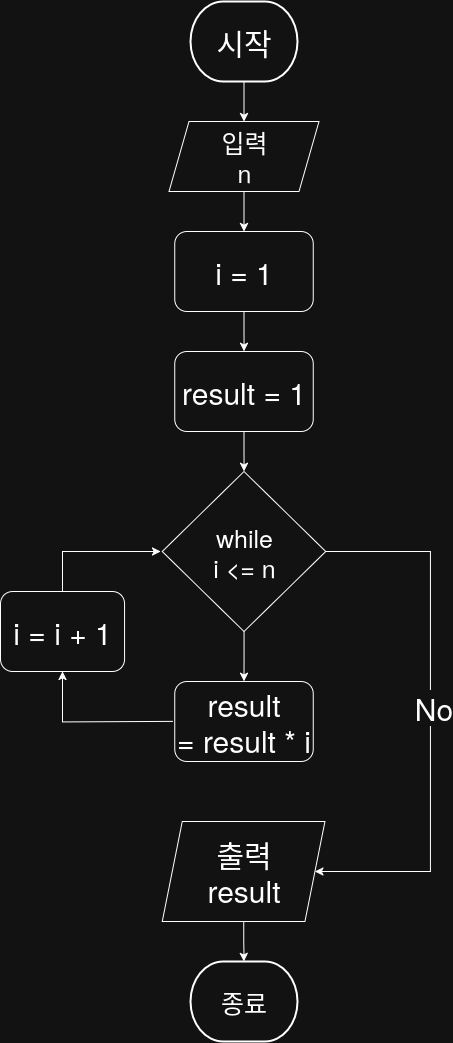

The diagram above was exported from draw.io. Its source (the exported page's mxGraphModel, read from the mxfile embedded in the PNG):
<mxGraphModel dx="2037" dy="3336" grid="1" gridSize="10" guides="1" tooltips="1" connect="1" arrows="1" fold="1" page="1" pageScale="1" pageWidth="850" pageHeight="1100" math="0" shadow="0">
  <root>
    <mxCell id="0" />
    <mxCell id="1" parent="0" />
    <mxCell id="Qj4_CISh_nkV7_HYuvNU-17" style="edgeStyle=orthogonalEdgeStyle;rounded=0;orthogonalLoop=1;jettySize=auto;html=1;" edge="1" parent="1" source="bXta3e60xJ1WIRZ8u2cL-1" target="Qj4_CISh_nkV7_HYuvNU-16">
      <mxGeometry relative="1" as="geometry" />
    </mxCell>
    <mxCell id="bXta3e60xJ1WIRZ8u2cL-1" value="시작" style="strokeWidth=2;html=1;shape=mxgraph.flowchart.terminator;whiteSpace=wrap;fontSize=30;" parent="1" vertex="1">
      <mxGeometry x="360" y="-1190" width="107" height="80" as="geometry" />
    </mxCell>
    <mxCell id="Qj4_CISh_nkV7_HYuvNU-34" style="edgeStyle=orthogonalEdgeStyle;rounded=0;orthogonalLoop=1;jettySize=auto;html=1;entryX=0.5;entryY=1;entryDx=0;entryDy=0;" edge="1" parent="1" target="Qj4_CISh_nkV7_HYuvNU-33">
      <mxGeometry relative="1" as="geometry">
        <mxPoint x="342.55999999999995" y="-469.99999999999955" as="sourcePoint" />
      </mxGeometry>
    </mxCell>
    <mxCell id="Qj4_CISh_nkV7_HYuvNU-21" style="edgeStyle=orthogonalEdgeStyle;rounded=0;orthogonalLoop=1;jettySize=auto;html=1;entryX=0.5;entryY=0;entryDx=0;entryDy=0;" edge="1" parent="1" source="Qj4_CISh_nkV7_HYuvNU-7" target="Qj4_CISh_nkV7_HYuvNU-42">
      <mxGeometry relative="1" as="geometry">
        <mxPoint x="414" y="-520" as="targetPoint" />
      </mxGeometry>
    </mxCell>
    <mxCell id="Qj4_CISh_nkV7_HYuvNU-7" value="&lt;div&gt;while&lt;/div&gt;&lt;div&gt;i &amp;lt;= n&lt;/div&gt;" style="rhombus;whiteSpace=wrap;html=1;fontSize=25;" vertex="1" parent="1">
      <mxGeometry x="331.75" y="-720" width="163.5" height="160" as="geometry" />
    </mxCell>
    <mxCell id="Qj4_CISh_nkV7_HYuvNU-27" style="edgeStyle=orthogonalEdgeStyle;rounded=0;orthogonalLoop=1;jettySize=auto;html=1;entryX=0.5;entryY=0;entryDx=0;entryDy=0;" edge="1" parent="1" source="Qj4_CISh_nkV7_HYuvNU-16" target="Qj4_CISh_nkV7_HYuvNU-26">
      <mxGeometry relative="1" as="geometry" />
    </mxCell>
    <mxCell id="Qj4_CISh_nkV7_HYuvNU-16" value="&lt;div&gt;입력&lt;/div&gt;&lt;div&gt;n&lt;/div&gt;" style="shape=parallelogram;perimeter=parallelogramPerimeter;whiteSpace=wrap;html=1;fixedSize=1;fontSize=25;" vertex="1" parent="1">
      <mxGeometry x="338.5" y="-1070" width="150" height="70" as="geometry" />
    </mxCell>
    <mxCell id="Qj4_CISh_nkV7_HYuvNU-38" style="edgeStyle=orthogonalEdgeStyle;rounded=0;orthogonalLoop=1;jettySize=auto;html=1;entryX=0.5;entryY=0;entryDx=0;entryDy=0;" edge="1" parent="1" source="Qj4_CISh_nkV7_HYuvNU-26" target="Qj4_CISh_nkV7_HYuvNU-37">
      <mxGeometry relative="1" as="geometry" />
    </mxCell>
    <mxCell id="Qj4_CISh_nkV7_HYuvNU-26" value="i = 1" style="rounded=1;whiteSpace=wrap;html=1;fontSize=30;" vertex="1" parent="1">
      <mxGeometry x="344.24" y="-960" width="138.53" height="80" as="geometry" />
    </mxCell>
    <mxCell id="Qj4_CISh_nkV7_HYuvNU-29" style="edgeStyle=orthogonalEdgeStyle;rounded=0;orthogonalLoop=1;jettySize=auto;html=1;entryX=1;entryY=0.5;entryDx=0;entryDy=0;" edge="1" parent="1" source="Qj4_CISh_nkV7_HYuvNU-7" target="Qj4_CISh_nkV7_HYuvNU-41">
      <mxGeometry relative="1" as="geometry">
        <mxPoint x="500" y="-320" as="targetPoint" />
        <Array as="points">
          <mxPoint x="600" y="-640" />
          <mxPoint x="600" y="-320" />
        </Array>
      </mxGeometry>
    </mxCell>
    <mxCell id="Qj4_CISh_nkV7_HYuvNU-40" value="No" style="edgeLabel;html=1;align=center;verticalAlign=middle;resizable=0;points=[];fontSize=30;" vertex="1" connectable="0" parent="Qj4_CISh_nkV7_HYuvNU-29">
      <mxGeometry x="-0.0379" y="2" relative="1" as="geometry">
        <mxPoint as="offset" />
      </mxGeometry>
    </mxCell>
    <mxCell id="Qj4_CISh_nkV7_HYuvNU-35" style="edgeStyle=orthogonalEdgeStyle;rounded=0;orthogonalLoop=1;jettySize=auto;html=1;" edge="1" parent="1" source="Qj4_CISh_nkV7_HYuvNU-33">
      <mxGeometry relative="1" as="geometry">
        <mxPoint x="330" y="-640" as="targetPoint" />
        <Array as="points">
          <mxPoint x="232" y="-640" />
        </Array>
      </mxGeometry>
    </mxCell>
    <mxCell id="Qj4_CISh_nkV7_HYuvNU-33" value="i = i + 1" style="rounded=1;whiteSpace=wrap;html=1;fontSize=30;" vertex="1" parent="1">
      <mxGeometry x="170" y="-600" width="124.06" height="80" as="geometry" />
    </mxCell>
    <mxCell id="Qj4_CISh_nkV7_HYuvNU-39" style="edgeStyle=orthogonalEdgeStyle;rounded=0;orthogonalLoop=1;jettySize=auto;html=1;entryX=0.5;entryY=0;entryDx=0;entryDy=0;" edge="1" parent="1" source="Qj4_CISh_nkV7_HYuvNU-37" target="Qj4_CISh_nkV7_HYuvNU-7">
      <mxGeometry relative="1" as="geometry" />
    </mxCell>
    <mxCell id="Qj4_CISh_nkV7_HYuvNU-37" value="result = 1" style="rounded=1;whiteSpace=wrap;html=1;fontSize=30;" vertex="1" parent="1">
      <mxGeometry x="344.24" y="-840" width="138.53" height="80" as="geometry" />
    </mxCell>
    <mxCell id="Qj4_CISh_nkV7_HYuvNU-41" value="&lt;div&gt;출력&lt;/div&gt;&lt;div&gt;result&lt;/div&gt;" style="shape=parallelogram;perimeter=parallelogramPerimeter;whiteSpace=wrap;html=1;fixedSize=1;fontSize=30;" vertex="1" parent="1">
      <mxGeometry x="331.75" y="-370" width="162.69" height="100" as="geometry" />
    </mxCell>
    <mxCell id="Qj4_CISh_nkV7_HYuvNU-42" value="&lt;div&gt;result&lt;/div&gt;&lt;div&gt;= result * i&lt;/div&gt;" style="rounded=1;whiteSpace=wrap;html=1;fontSize=30;" vertex="1" parent="1">
      <mxGeometry x="344.24" y="-510" width="138.53" height="80" as="geometry" />
    </mxCell>
    <mxCell id="Qj4_CISh_nkV7_HYuvNU-43" value="종료" style="strokeWidth=2;html=1;shape=mxgraph.flowchart.terminator;whiteSpace=wrap;fontSize=25;" vertex="1" parent="1">
      <mxGeometry x="360.01000000000005" y="-230" width="107" height="80" as="geometry" />
    </mxCell>
    <mxCell id="Qj4_CISh_nkV7_HYuvNU-44" style="edgeStyle=orthogonalEdgeStyle;rounded=0;orthogonalLoop=1;jettySize=auto;html=1;entryX=0.5;entryY=0;entryDx=0;entryDy=0;entryPerimeter=0;" edge="1" parent="1" source="Qj4_CISh_nkV7_HYuvNU-41" target="Qj4_CISh_nkV7_HYuvNU-43">
      <mxGeometry relative="1" as="geometry" />
    </mxCell>
  </root>
</mxGraphModel>